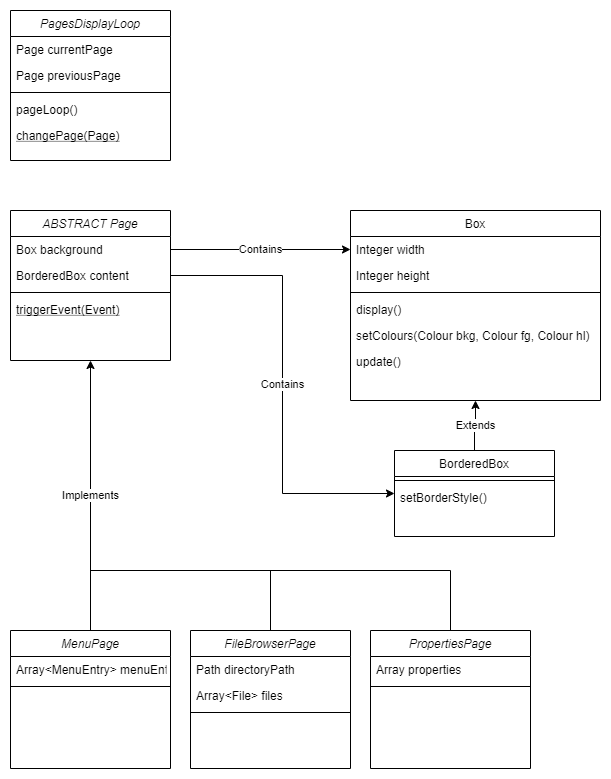

The diagram above was exported from draw.io. Its source (the exported page's mxGraphModel, read from the mxfile embedded in the PNG):
<mxGraphModel dx="2062" dy="1122" grid="1" gridSize="10" guides="1" tooltips="1" connect="1" arrows="1" fold="1" page="1" pageScale="1" pageWidth="827" pageHeight="1169" math="0" shadow="0">
  <root>
    <mxCell id="0" />
    <mxCell id="1" parent="0" />
    <mxCell id="2" value="Extends" style="edgeStyle=orthogonalEdgeStyle;rounded=0;orthogonalLoop=1;jettySize=auto;html=1;exitX=0.5;exitY=0;exitDx=0;exitDy=0;entryX=0.5;entryY=1;entryDx=0;entryDy=0;" edge="1" source="26" target="19" parent="1">
      <mxGeometry relative="1" as="geometry" />
    </mxCell>
    <mxCell id="3" value="Contains" style="edgeStyle=orthogonalEdgeStyle;rounded=0;orthogonalLoop=1;jettySize=auto;html=1;exitX=1;exitY=0.5;exitDx=0;exitDy=0;entryX=0;entryY=0.5;entryDx=0;entryDy=0;" edge="1" source="15" parent="1">
      <mxGeometry relative="1" as="geometry">
        <mxPoint x="420" y="279" as="targetPoint" />
      </mxGeometry>
    </mxCell>
    <mxCell id="4" value="Contains" style="edgeStyle=orthogonalEdgeStyle;rounded=0;orthogonalLoop=1;jettySize=auto;html=1;exitX=1;exitY=0.5;exitDx=0;exitDy=0;entryX=0;entryY=0.5;entryDx=0;entryDy=0;" edge="1" source="16" target="26" parent="1">
      <mxGeometry relative="1" as="geometry">
        <mxPoint x="240" y="525" as="sourcePoint" />
      </mxGeometry>
    </mxCell>
    <mxCell id="5" value="Implements" style="edgeStyle=orthogonalEdgeStyle;rounded=0;orthogonalLoop=1;jettySize=auto;html=1;exitX=0.5;exitY=0;exitDx=0;exitDy=0;entryX=0.5;entryY=1;entryDx=0;entryDy=0;fontSize=11;" edge="1" source="29" target="14" parent="1">
      <mxGeometry relative="1" as="geometry" />
    </mxCell>
    <mxCell id="6" style="edgeStyle=orthogonalEdgeStyle;rounded=0;orthogonalLoop=1;jettySize=auto;html=1;exitX=0.5;exitY=0;exitDx=0;exitDy=0;fontSize=11;endArrow=none;endFill=0;" edge="1" source="32" parent="1">
      <mxGeometry relative="1" as="geometry">
        <mxPoint x="160" y="600" as="targetPoint" />
        <Array as="points">
          <mxPoint x="340" y="600" />
          <mxPoint x="160" y="600" />
        </Array>
      </mxGeometry>
    </mxCell>
    <mxCell id="7" style="edgeStyle=orthogonalEdgeStyle;rounded=0;orthogonalLoop=1;jettySize=auto;html=1;exitX=0.5;exitY=0;exitDx=0;exitDy=0;fontSize=11;endArrow=none;endFill=0;" edge="1" source="36" parent="1">
      <mxGeometry relative="1" as="geometry">
        <mxPoint x="160" y="600" as="targetPoint" />
        <Array as="points">
          <mxPoint x="520" y="600" />
          <mxPoint x="160" y="600" />
        </Array>
      </mxGeometry>
    </mxCell>
    <mxCell id="8" value="PagesDisplayLoop" style="swimlane;fontStyle=2;align=center;verticalAlign=top;childLayout=stackLayout;horizontal=1;startSize=26;horizontalStack=0;resizeParent=1;resizeLast=0;collapsible=1;marginBottom=0;rounded=0;shadow=0;strokeWidth=1;" vertex="1" parent="1">
      <mxGeometry x="80" y="40" width="160" height="150" as="geometry">
        <mxRectangle x="230" y="140" width="160" height="26" as="alternateBounds" />
      </mxGeometry>
    </mxCell>
    <mxCell id="9" value="Page currentPage" style="text;align=left;verticalAlign=top;spacingLeft=4;spacingRight=4;overflow=hidden;rotatable=0;points=[[0,0.5],[1,0.5]];portConstraint=eastwest;" vertex="1" parent="8">
      <mxGeometry y="26" width="160" height="26" as="geometry" />
    </mxCell>
    <mxCell id="10" value="Page previousPage" style="text;align=left;verticalAlign=top;spacingLeft=4;spacingRight=4;overflow=hidden;rotatable=0;points=[[0,0.5],[1,0.5]];portConstraint=eastwest;" vertex="1" parent="8">
      <mxGeometry y="52" width="160" height="26" as="geometry" />
    </mxCell>
    <mxCell id="11" value="" style="line;html=1;strokeWidth=1;align=left;verticalAlign=middle;spacingTop=-1;spacingLeft=3;spacingRight=3;rotatable=0;labelPosition=right;points=[];portConstraint=eastwest;" vertex="1" parent="8">
      <mxGeometry y="78" width="160" height="8" as="geometry" />
    </mxCell>
    <mxCell id="12" value="pageLoop()" style="text;align=left;verticalAlign=top;spacingLeft=4;spacingRight=4;overflow=hidden;rotatable=0;points=[[0,0.5],[1,0.5]];portConstraint=eastwest;" vertex="1" parent="8">
      <mxGeometry y="86" width="160" height="26" as="geometry" />
    </mxCell>
    <mxCell id="13" value="changePage(Page)" style="text;align=left;verticalAlign=top;spacingLeft=4;spacingRight=4;overflow=hidden;rotatable=0;points=[[0,0.5],[1,0.5]];portConstraint=eastwest;fontStyle=4" vertex="1" parent="8">
      <mxGeometry y="112" width="160" height="26" as="geometry" />
    </mxCell>
    <mxCell id="14" value="ABSTRACT Page" style="swimlane;fontStyle=2;align=center;verticalAlign=top;childLayout=stackLayout;horizontal=1;startSize=26;horizontalStack=0;resizeParent=1;resizeLast=0;collapsible=1;marginBottom=0;rounded=0;shadow=0;strokeWidth=1;" vertex="1" parent="1">
      <mxGeometry x="80" y="240" width="160" height="150" as="geometry">
        <mxRectangle x="230" y="140" width="160" height="26" as="alternateBounds" />
      </mxGeometry>
    </mxCell>
    <mxCell id="15" value="Box background" style="text;align=left;verticalAlign=top;spacingLeft=4;spacingRight=4;overflow=hidden;rotatable=0;points=[[0,0.5],[1,0.5]];portConstraint=eastwest;" vertex="1" parent="14">
      <mxGeometry y="26" width="160" height="26" as="geometry" />
    </mxCell>
    <mxCell id="16" value="BorderedBox content" style="text;align=left;verticalAlign=top;spacingLeft=4;spacingRight=4;overflow=hidden;rotatable=0;points=[[0,0.5],[1,0.5]];portConstraint=eastwest;" vertex="1" parent="14">
      <mxGeometry y="52" width="160" height="26" as="geometry" />
    </mxCell>
    <mxCell id="17" value="" style="line;html=1;strokeWidth=1;align=left;verticalAlign=middle;spacingTop=-1;spacingLeft=3;spacingRight=3;rotatable=0;labelPosition=right;points=[];portConstraint=eastwest;" vertex="1" parent="14">
      <mxGeometry y="78" width="160" height="8" as="geometry" />
    </mxCell>
    <mxCell id="18" value="triggerEvent(Event)" style="text;align=left;verticalAlign=top;spacingLeft=4;spacingRight=4;overflow=hidden;rotatable=0;points=[[0,0.5],[1,0.5]];portConstraint=eastwest;fontStyle=4" vertex="1" parent="14">
      <mxGeometry y="86" width="160" height="26" as="geometry" />
    </mxCell>
    <mxCell id="19" value="Box" style="swimlane;fontStyle=0;align=center;verticalAlign=top;childLayout=stackLayout;horizontal=1;startSize=26;horizontalStack=0;resizeParent=1;resizeLast=0;collapsible=1;marginBottom=0;rounded=0;shadow=0;strokeWidth=1;" vertex="1" parent="1">
      <mxGeometry x="420" y="240" width="250" height="190" as="geometry">
        <mxRectangle x="550" y="140" width="160" height="26" as="alternateBounds" />
      </mxGeometry>
    </mxCell>
    <mxCell id="20" value="Integer width" style="text;align=left;verticalAlign=top;spacingLeft=4;spacingRight=4;overflow=hidden;rotatable=0;points=[[0,0.5],[1,0.5]];portConstraint=eastwest;rounded=0;shadow=0;html=0;" vertex="1" parent="19">
      <mxGeometry y="26" width="250" height="26" as="geometry" />
    </mxCell>
    <mxCell id="21" value="Integer height" style="text;align=left;verticalAlign=top;spacingLeft=4;spacingRight=4;overflow=hidden;rotatable=0;points=[[0,0.5],[1,0.5]];portConstraint=eastwest;rounded=0;shadow=0;html=0;" vertex="1" parent="19">
      <mxGeometry y="52" width="250" height="26" as="geometry" />
    </mxCell>
    <mxCell id="22" value="" style="line;html=1;strokeWidth=1;align=left;verticalAlign=middle;spacingTop=-1;spacingLeft=3;spacingRight=3;rotatable=0;labelPosition=right;points=[];portConstraint=eastwest;" vertex="1" parent="19">
      <mxGeometry y="78" width="250" height="8" as="geometry" />
    </mxCell>
    <mxCell id="23" value="display()" style="text;align=left;verticalAlign=top;spacingLeft=4;spacingRight=4;overflow=hidden;rotatable=0;points=[[0,0.5],[1,0.5]];portConstraint=eastwest;" vertex="1" parent="19">
      <mxGeometry y="86" width="250" height="26" as="geometry" />
    </mxCell>
    <mxCell id="24" value="setColours(Colour bkg, Colour fg, Colour hl)" style="text;align=left;verticalAlign=top;spacingLeft=4;spacingRight=4;overflow=hidden;rotatable=0;points=[[0,0.5],[1,0.5]];portConstraint=eastwest;" vertex="1" parent="19">
      <mxGeometry y="112" width="250" height="26" as="geometry" />
    </mxCell>
    <mxCell id="25" value="update()" style="text;align=left;verticalAlign=top;spacingLeft=4;spacingRight=4;overflow=hidden;rotatable=0;points=[[0,0.5],[1,0.5]];portConstraint=eastwest;" vertex="1" parent="19">
      <mxGeometry y="138" width="250" height="26" as="geometry" />
    </mxCell>
    <mxCell id="26" value="BorderedBox" style="swimlane;fontStyle=0;align=center;verticalAlign=top;childLayout=stackLayout;horizontal=1;startSize=26;horizontalStack=0;resizeParent=1;resizeLast=0;collapsible=1;marginBottom=0;rounded=0;shadow=0;strokeWidth=1;" vertex="1" parent="1">
      <mxGeometry x="464" y="480" width="160" height="86" as="geometry">
        <mxRectangle x="550" y="140" width="160" height="26" as="alternateBounds" />
      </mxGeometry>
    </mxCell>
    <mxCell id="27" value="" style="line;html=1;strokeWidth=1;align=left;verticalAlign=middle;spacingTop=-1;spacingLeft=3;spacingRight=3;rotatable=0;labelPosition=right;points=[];portConstraint=eastwest;" vertex="1" parent="26">
      <mxGeometry y="26" width="160" height="8" as="geometry" />
    </mxCell>
    <mxCell id="28" value="setBorderStyle()" style="text;align=left;verticalAlign=top;spacingLeft=4;spacingRight=4;overflow=hidden;rotatable=0;points=[[0,0.5],[1,0.5]];portConstraint=eastwest;" vertex="1" parent="26">
      <mxGeometry y="34" width="160" height="26" as="geometry" />
    </mxCell>
    <mxCell id="29" value="MenuPage" style="swimlane;fontStyle=2;align=center;verticalAlign=top;childLayout=stackLayout;horizontal=1;startSize=26;horizontalStack=0;resizeParent=1;resizeLast=0;collapsible=1;marginBottom=0;rounded=0;shadow=0;strokeWidth=1;" vertex="1" parent="1">
      <mxGeometry x="80" y="660" width="160" height="138" as="geometry">
        <mxRectangle x="230" y="140" width="160" height="26" as="alternateBounds" />
      </mxGeometry>
    </mxCell>
    <mxCell id="30" value="Array&lt;MenuEntry&gt; menuEntries" style="text;align=left;verticalAlign=top;spacingLeft=4;spacingRight=4;overflow=hidden;rotatable=0;points=[[0,0.5],[1,0.5]];portConstraint=eastwest;" vertex="1" parent="29">
      <mxGeometry y="26" width="160" height="26" as="geometry" />
    </mxCell>
    <mxCell id="31" value="" style="line;html=1;strokeWidth=1;align=left;verticalAlign=middle;spacingTop=-1;spacingLeft=3;spacingRight=3;rotatable=0;labelPosition=right;points=[];portConstraint=eastwest;" vertex="1" parent="29">
      <mxGeometry y="52" width="160" height="8" as="geometry" />
    </mxCell>
    <mxCell id="32" value="FileBrowserPage" style="swimlane;fontStyle=2;align=center;verticalAlign=top;childLayout=stackLayout;horizontal=1;startSize=26;horizontalStack=0;resizeParent=1;resizeLast=0;collapsible=1;marginBottom=0;rounded=0;shadow=0;strokeWidth=1;" vertex="1" parent="1">
      <mxGeometry x="260" y="660" width="160" height="138" as="geometry">
        <mxRectangle x="230" y="140" width="160" height="26" as="alternateBounds" />
      </mxGeometry>
    </mxCell>
    <mxCell id="33" value="Path directoryPath" style="text;align=left;verticalAlign=top;spacingLeft=4;spacingRight=4;overflow=hidden;rotatable=0;points=[[0,0.5],[1,0.5]];portConstraint=eastwest;" vertex="1" parent="32">
      <mxGeometry y="26" width="160" height="26" as="geometry" />
    </mxCell>
    <mxCell id="34" value="Array&lt;File&gt; files" style="text;align=left;verticalAlign=top;spacingLeft=4;spacingRight=4;overflow=hidden;rotatable=0;points=[[0,0.5],[1,0.5]];portConstraint=eastwest;" vertex="1" parent="32">
      <mxGeometry y="52" width="160" height="26" as="geometry" />
    </mxCell>
    <mxCell id="35" value="" style="line;html=1;strokeWidth=1;align=left;verticalAlign=middle;spacingTop=-1;spacingLeft=3;spacingRight=3;rotatable=0;labelPosition=right;points=[];portConstraint=eastwest;" vertex="1" parent="32">
      <mxGeometry y="78" width="160" height="8" as="geometry" />
    </mxCell>
    <mxCell id="36" value="PropertiesPage" style="swimlane;fontStyle=2;align=center;verticalAlign=top;childLayout=stackLayout;horizontal=1;startSize=26;horizontalStack=0;resizeParent=1;resizeLast=0;collapsible=1;marginBottom=0;rounded=0;shadow=0;strokeWidth=1;" vertex="1" parent="1">
      <mxGeometry x="440" y="660" width="160" height="138" as="geometry">
        <mxRectangle x="230" y="140" width="160" height="26" as="alternateBounds" />
      </mxGeometry>
    </mxCell>
    <mxCell id="37" value="Array properties" style="text;align=left;verticalAlign=top;spacingLeft=4;spacingRight=4;overflow=hidden;rotatable=0;points=[[0,0.5],[1,0.5]];portConstraint=eastwest;" vertex="1" parent="36">
      <mxGeometry y="26" width="160" height="26" as="geometry" />
    </mxCell>
    <mxCell id="38" value="" style="line;html=1;strokeWidth=1;align=left;verticalAlign=middle;spacingTop=-1;spacingLeft=3;spacingRight=3;rotatable=0;labelPosition=right;points=[];portConstraint=eastwest;" vertex="1" parent="36">
      <mxGeometry y="52" width="160" height="8" as="geometry" />
    </mxCell>
  </root>
</mxGraphModel>